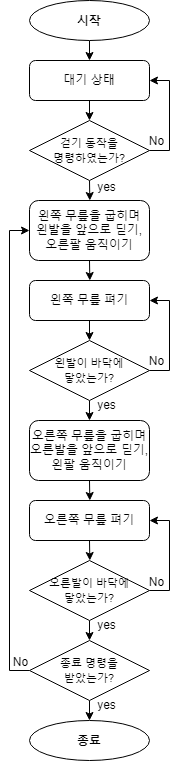

The diagram above was exported from draw.io. Its source (the exported page's mxGraphModel, read from the mxfile embedded in the PNG):
<mxGraphModel dx="813" dy="780" grid="1" gridSize="10" guides="1" tooltips="1" connect="1" arrows="1" fold="1" page="1" pageScale="1" pageWidth="827" pageHeight="1169" math="0" shadow="0">
  <root>
    <mxCell id="WIyWlLk6GJQsqaUBKTNV-0" />
    <mxCell id="WIyWlLk6GJQsqaUBKTNV-1" parent="WIyWlLk6GJQsqaUBKTNV-0" />
    <mxCell id="6TunAbArcS9mUkSHbISY-7" style="edgeStyle=orthogonalEdgeStyle;rounded=0;orthogonalLoop=1;jettySize=auto;html=1;exitX=0.5;exitY=1;exitDx=0;exitDy=0;" edge="1" parent="WIyWlLk6GJQsqaUBKTNV-1" source="WIyWlLk6GJQsqaUBKTNV-7">
      <mxGeometry relative="1" as="geometry">
        <mxPoint x="220.33333333333337" y="300" as="targetPoint" />
      </mxGeometry>
    </mxCell>
    <mxCell id="WIyWlLk6GJQsqaUBKTNV-7" value="왼쪽 무릎을 굽히며&lt;br&gt;왼발을 앞으로 딛기,&lt;br&gt;오른팔 움직이기" style="rounded=1;whiteSpace=wrap;html=1;fontSize=12;glass=0;strokeWidth=1;shadow=0;" parent="WIyWlLk6GJQsqaUBKTNV-1" vertex="1">
      <mxGeometry x="160" y="220" width="120" height="60" as="geometry" />
    </mxCell>
    <mxCell id="6TunAbArcS9mUkSHbISY-5" style="edgeStyle=orthogonalEdgeStyle;rounded=0;orthogonalLoop=1;jettySize=auto;html=1;exitX=0.5;exitY=1;exitDx=0;exitDy=0;entryX=0.5;entryY=0;entryDx=0;entryDy=0;" edge="1" parent="WIyWlLk6GJQsqaUBKTNV-1" source="6TunAbArcS9mUkSHbISY-0">
      <mxGeometry relative="1" as="geometry">
        <mxPoint x="220" y="80" as="targetPoint" />
      </mxGeometry>
    </mxCell>
    <mxCell id="6TunAbArcS9mUkSHbISY-0" value="&lt;font face=&quot;Tahoma&quot;&gt;&lt;b&gt;시작&lt;/b&gt;&lt;/font&gt;" style="ellipse;whiteSpace=wrap;html=1;" vertex="1" parent="WIyWlLk6GJQsqaUBKTNV-1">
      <mxGeometry x="160" y="20" width="120" height="40" as="geometry" />
    </mxCell>
    <mxCell id="6TunAbArcS9mUkSHbISY-4" style="edgeStyle=orthogonalEdgeStyle;rounded=0;orthogonalLoop=1;jettySize=auto;html=1;exitX=0.5;exitY=1;exitDx=0;exitDy=0;" edge="1" parent="WIyWlLk6GJQsqaUBKTNV-1" source="6TunAbArcS9mUkSHbISY-1">
      <mxGeometry relative="1" as="geometry">
        <mxPoint x="220.33333333333337" y="220" as="targetPoint" />
      </mxGeometry>
    </mxCell>
    <mxCell id="6TunAbArcS9mUkSHbISY-6" style="edgeStyle=orthogonalEdgeStyle;rounded=0;orthogonalLoop=1;jettySize=auto;html=1;exitX=1;exitY=0.5;exitDx=0;exitDy=0;entryX=1;entryY=0.5;entryDx=0;entryDy=0;" edge="1" parent="WIyWlLk6GJQsqaUBKTNV-1" source="6TunAbArcS9mUkSHbISY-1" target="6TunAbArcS9mUkSHbISY-21">
      <mxGeometry relative="1" as="geometry">
        <mxPoint x="320" y="100" as="targetPoint" />
        <Array as="points">
          <mxPoint x="300" y="170" />
          <mxPoint x="300" y="100" />
        </Array>
      </mxGeometry>
    </mxCell>
    <mxCell id="6TunAbArcS9mUkSHbISY-1" value="&lt;font style=&quot;font-size: 11px;&quot;&gt;걷기 동작을&lt;br&gt;명령하였는가?&lt;/font&gt;" style="rhombus;whiteSpace=wrap;html=1;" vertex="1" parent="WIyWlLk6GJQsqaUBKTNV-1">
      <mxGeometry x="160" y="140" width="120" height="60" as="geometry" />
    </mxCell>
    <mxCell id="6TunAbArcS9mUkSHbISY-13" style="edgeStyle=orthogonalEdgeStyle;rounded=0;orthogonalLoop=1;jettySize=auto;html=1;" edge="1" parent="WIyWlLk6GJQsqaUBKTNV-1" source="6TunAbArcS9mUkSHbISY-9">
      <mxGeometry relative="1" as="geometry">
        <mxPoint x="220" y="440" as="targetPoint" />
      </mxGeometry>
    </mxCell>
    <mxCell id="6TunAbArcS9mUkSHbISY-19" style="edgeStyle=orthogonalEdgeStyle;rounded=0;orthogonalLoop=1;jettySize=auto;html=1;exitX=1;exitY=0.5;exitDx=0;exitDy=0;entryX=1;entryY=0.5;entryDx=0;entryDy=0;" edge="1" parent="WIyWlLk6GJQsqaUBKTNV-1" source="6TunAbArcS9mUkSHbISY-9" target="6TunAbArcS9mUkSHbISY-23">
      <mxGeometry relative="1" as="geometry">
        <mxPoint x="290" y="200" as="targetPoint" />
        <Array as="points">
          <mxPoint x="300" y="390" />
          <mxPoint x="300" y="320" />
        </Array>
      </mxGeometry>
    </mxCell>
    <mxCell id="6TunAbArcS9mUkSHbISY-9" value="&lt;font style=&quot;font-size: 11px;&quot;&gt;왼발이 바닥에&lt;br&gt;닿았는가?&lt;br&gt;&lt;/font&gt;" style="rhombus;whiteSpace=wrap;html=1;" vertex="1" parent="WIyWlLk6GJQsqaUBKTNV-1">
      <mxGeometry x="160" y="360" width="120" height="60" as="geometry" />
    </mxCell>
    <mxCell id="6TunAbArcS9mUkSHbISY-10" value="yes" style="text;html=1;align=center;verticalAlign=middle;resizable=0;points=[];autosize=1;strokeColor=none;fillColor=none;" vertex="1" parent="WIyWlLk6GJQsqaUBKTNV-1">
      <mxGeometry x="217" y="192" width="40" height="30" as="geometry" />
    </mxCell>
    <mxCell id="6TunAbArcS9mUkSHbISY-11" value="No" style="text;html=1;align=center;verticalAlign=middle;resizable=0;points=[];autosize=1;strokeColor=none;fillColor=none;" vertex="1" parent="WIyWlLk6GJQsqaUBKTNV-1">
      <mxGeometry x="267" y="146" width="40" height="30" as="geometry" />
    </mxCell>
    <mxCell id="6TunAbArcS9mUkSHbISY-12" value="yes" style="text;html=1;align=center;verticalAlign=middle;resizable=0;points=[];autosize=1;strokeColor=none;fillColor=none;" vertex="1" parent="WIyWlLk6GJQsqaUBKTNV-1">
      <mxGeometry x="217" y="410" width="40" height="30" as="geometry" />
    </mxCell>
    <mxCell id="6TunAbArcS9mUkSHbISY-15" style="edgeStyle=orthogonalEdgeStyle;rounded=0;orthogonalLoop=1;jettySize=auto;html=1;exitX=0.5;exitY=1;exitDx=0;exitDy=0;" edge="1" parent="WIyWlLk6GJQsqaUBKTNV-1" source="6TunAbArcS9mUkSHbISY-14">
      <mxGeometry relative="1" as="geometry">
        <mxPoint x="220.33333333333337" y="520" as="targetPoint" />
      </mxGeometry>
    </mxCell>
    <mxCell id="6TunAbArcS9mUkSHbISY-14" value="오른쪽 무릎을 굽히며&lt;br&gt;오른발을 앞으로 딛기,&lt;br&gt;왼팔 움직이기" style="rounded=1;whiteSpace=wrap;html=1;fontSize=12;glass=0;strokeWidth=1;shadow=0;" vertex="1" parent="WIyWlLk6GJQsqaUBKTNV-1">
      <mxGeometry x="160" y="440" width="120" height="60" as="geometry" />
    </mxCell>
    <mxCell id="6TunAbArcS9mUkSHbISY-16" style="edgeStyle=orthogonalEdgeStyle;rounded=0;orthogonalLoop=1;jettySize=auto;html=1;" edge="1" parent="WIyWlLk6GJQsqaUBKTNV-1" source="6TunAbArcS9mUkSHbISY-17">
      <mxGeometry relative="1" as="geometry">
        <mxPoint x="220" y="660" as="targetPoint" />
      </mxGeometry>
    </mxCell>
    <mxCell id="6TunAbArcS9mUkSHbISY-27" style="edgeStyle=orthogonalEdgeStyle;rounded=0;orthogonalLoop=1;jettySize=auto;html=1;exitX=1;exitY=0.5;exitDx=0;exitDy=0;entryX=1;entryY=0.5;entryDx=0;entryDy=0;" edge="1" parent="WIyWlLk6GJQsqaUBKTNV-1" source="6TunAbArcS9mUkSHbISY-17" target="6TunAbArcS9mUkSHbISY-25">
      <mxGeometry relative="1" as="geometry">
        <mxPoint x="300" y="610" as="targetPoint" />
      </mxGeometry>
    </mxCell>
    <mxCell id="6TunAbArcS9mUkSHbISY-17" value="&lt;font style=&quot;font-size: 11px;&quot;&gt;오른발이 바닥에&lt;br&gt;닿았는가?&lt;br&gt;&lt;/font&gt;" style="rhombus;whiteSpace=wrap;html=1;" vertex="1" parent="WIyWlLk6GJQsqaUBKTNV-1">
      <mxGeometry x="160" y="580" width="120" height="60" as="geometry" />
    </mxCell>
    <mxCell id="6TunAbArcS9mUkSHbISY-18" value="yes" style="text;html=1;align=center;verticalAlign=middle;resizable=0;points=[];autosize=1;strokeColor=none;fillColor=none;" vertex="1" parent="WIyWlLk6GJQsqaUBKTNV-1">
      <mxGeometry x="217" y="630" width="40" height="30" as="geometry" />
    </mxCell>
    <mxCell id="6TunAbArcS9mUkSHbISY-20" value="No" style="text;html=1;align=center;verticalAlign=middle;resizable=0;points=[];autosize=1;strokeColor=none;fillColor=none;" vertex="1" parent="WIyWlLk6GJQsqaUBKTNV-1">
      <mxGeometry x="267" y="366" width="40" height="30" as="geometry" />
    </mxCell>
    <mxCell id="6TunAbArcS9mUkSHbISY-22" style="edgeStyle=orthogonalEdgeStyle;rounded=0;orthogonalLoop=1;jettySize=auto;html=1;exitX=0.5;exitY=1;exitDx=0;exitDy=0;entryX=0.5;entryY=0;entryDx=0;entryDy=0;" edge="1" parent="WIyWlLk6GJQsqaUBKTNV-1" source="6TunAbArcS9mUkSHbISY-21" target="6TunAbArcS9mUkSHbISY-1">
      <mxGeometry relative="1" as="geometry" />
    </mxCell>
    <mxCell id="6TunAbArcS9mUkSHbISY-21" value="대기 상태" style="rounded=1;whiteSpace=wrap;html=1;fontSize=12;glass=0;strokeWidth=1;shadow=0;" vertex="1" parent="WIyWlLk6GJQsqaUBKTNV-1">
      <mxGeometry x="160" y="80" width="120" height="40" as="geometry" />
    </mxCell>
    <mxCell id="6TunAbArcS9mUkSHbISY-24" style="edgeStyle=orthogonalEdgeStyle;rounded=0;orthogonalLoop=1;jettySize=auto;html=1;exitX=0.5;exitY=1;exitDx=0;exitDy=0;entryX=0.5;entryY=0;entryDx=0;entryDy=0;" edge="1" parent="WIyWlLk6GJQsqaUBKTNV-1" source="6TunAbArcS9mUkSHbISY-23" target="6TunAbArcS9mUkSHbISY-9">
      <mxGeometry relative="1" as="geometry" />
    </mxCell>
    <mxCell id="6TunAbArcS9mUkSHbISY-23" value="왼쪽 무릎 펴기" style="rounded=1;whiteSpace=wrap;html=1;fontSize=12;glass=0;strokeWidth=1;shadow=0;" vertex="1" parent="WIyWlLk6GJQsqaUBKTNV-1">
      <mxGeometry x="160" y="300" width="120" height="40" as="geometry" />
    </mxCell>
    <mxCell id="6TunAbArcS9mUkSHbISY-26" style="edgeStyle=orthogonalEdgeStyle;rounded=0;orthogonalLoop=1;jettySize=auto;html=1;exitX=0.5;exitY=1;exitDx=0;exitDy=0;" edge="1" parent="WIyWlLk6GJQsqaUBKTNV-1" source="6TunAbArcS9mUkSHbISY-25">
      <mxGeometry relative="1" as="geometry">
        <mxPoint x="220.33333333333337" y="580" as="targetPoint" />
      </mxGeometry>
    </mxCell>
    <mxCell id="6TunAbArcS9mUkSHbISY-25" value="오른쪽 무릎 펴기" style="rounded=1;whiteSpace=wrap;html=1;fontSize=12;glass=0;strokeWidth=1;shadow=0;" vertex="1" parent="WIyWlLk6GJQsqaUBKTNV-1">
      <mxGeometry x="160" y="520" width="120" height="40" as="geometry" />
    </mxCell>
    <mxCell id="6TunAbArcS9mUkSHbISY-28" value="No" style="text;html=1;align=center;verticalAlign=middle;resizable=0;points=[];autosize=1;strokeColor=none;fillColor=none;" vertex="1" parent="WIyWlLk6GJQsqaUBKTNV-1">
      <mxGeometry x="267" y="587" width="40" height="30" as="geometry" />
    </mxCell>
    <mxCell id="6TunAbArcS9mUkSHbISY-29" style="edgeStyle=orthogonalEdgeStyle;rounded=0;orthogonalLoop=1;jettySize=auto;html=1;" edge="1" parent="WIyWlLk6GJQsqaUBKTNV-1" source="6TunAbArcS9mUkSHbISY-30">
      <mxGeometry relative="1" as="geometry">
        <mxPoint x="220" y="740" as="targetPoint" />
      </mxGeometry>
    </mxCell>
    <mxCell id="6TunAbArcS9mUkSHbISY-36" style="edgeStyle=orthogonalEdgeStyle;rounded=0;orthogonalLoop=1;jettySize=auto;html=1;entryX=0;entryY=0.5;entryDx=0;entryDy=0;" edge="1" parent="WIyWlLk6GJQsqaUBKTNV-1" target="WIyWlLk6GJQsqaUBKTNV-7">
      <mxGeometry relative="1" as="geometry">
        <mxPoint x="100" y="280" as="targetPoint" />
        <mxPoint x="160" y="690" as="sourcePoint" />
        <Array as="points">
          <mxPoint x="140" y="690" />
          <mxPoint x="140" y="250" />
        </Array>
      </mxGeometry>
    </mxCell>
    <mxCell id="6TunAbArcS9mUkSHbISY-30" value="&lt;font style=&quot;font-size: 11px;&quot;&gt;종료 명령을&lt;br&gt;받았는가?&lt;br&gt;&lt;/font&gt;" style="rhombus;whiteSpace=wrap;html=1;" vertex="1" parent="WIyWlLk6GJQsqaUBKTNV-1">
      <mxGeometry x="160" y="660" width="120" height="60" as="geometry" />
    </mxCell>
    <mxCell id="6TunAbArcS9mUkSHbISY-31" value="yes" style="text;html=1;align=center;verticalAlign=middle;resizable=0;points=[];autosize=1;strokeColor=none;fillColor=none;" vertex="1" parent="WIyWlLk6GJQsqaUBKTNV-1">
      <mxGeometry x="217" y="710" width="40" height="30" as="geometry" />
    </mxCell>
    <mxCell id="6TunAbArcS9mUkSHbISY-32" value="No" style="text;html=1;align=center;verticalAlign=middle;resizable=0;points=[];autosize=1;strokeColor=none;fillColor=none;" vertex="1" parent="WIyWlLk6GJQsqaUBKTNV-1">
      <mxGeometry x="131" y="667" width="40" height="30" as="geometry" />
    </mxCell>
    <mxCell id="6TunAbArcS9mUkSHbISY-34" value="&lt;font face=&quot;Tahoma&quot;&gt;&lt;b&gt;종료&lt;/b&gt;&lt;/font&gt;" style="ellipse;whiteSpace=wrap;html=1;" vertex="1" parent="WIyWlLk6GJQsqaUBKTNV-1">
      <mxGeometry x="160" y="740" width="120" height="40" as="geometry" />
    </mxCell>
  </root>
</mxGraphModel>